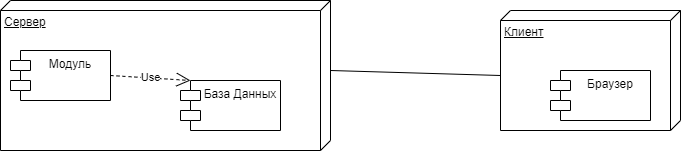

The diagram above was exported from draw.io. Its source (the exported page's mxGraphModel, read from the mxfile embedded in the PNG):
<mxGraphModel dx="1035" dy="576" grid="1" gridSize="10" guides="1" tooltips="1" connect="1" arrows="1" fold="1" page="1" pageScale="1" pageWidth="4681" pageHeight="3300" math="0" shadow="0">
  <root>
    <mxCell id="0" />
    <mxCell id="1" parent="0" />
    <mxCell id="wLG4daFTKFdwwIxtV-21-88" value="Сервер" style="verticalAlign=top;align=left;spacingTop=8;spacingLeft=2;spacingRight=12;shape=cube;size=10;direction=south;fontStyle=4;html=1;whiteSpace=wrap;" vertex="1" parent="1">
      <mxGeometry x="80" y="130" width="330" height="150" as="geometry" />
    </mxCell>
    <mxCell id="wLG4daFTKFdwwIxtV-21-89" value="Модуль" style="shape=module;align=left;spacingLeft=20;align=center;verticalAlign=top;whiteSpace=wrap;html=1;" vertex="1" parent="1">
      <mxGeometry x="90" y="180" width="100" height="50" as="geometry" />
    </mxCell>
    <mxCell id="wLG4daFTKFdwwIxtV-21-90" value="База Данных" style="shape=module;align=left;spacingLeft=20;align=center;verticalAlign=top;whiteSpace=wrap;html=1;" vertex="1" parent="1">
      <mxGeometry x="260" y="210" width="100" height="50" as="geometry" />
    </mxCell>
    <mxCell id="wLG4daFTKFdwwIxtV-21-91" value="Use" style="endArrow=open;endSize=12;dashed=1;html=1;rounded=0;exitX=1;exitY=0.5;exitDx=0;exitDy=0;entryX=0;entryY=0;entryDx=10;entryDy=0;entryPerimeter=0;" edge="1" parent="1" source="wLG4daFTKFdwwIxtV-21-89" target="wLG4daFTKFdwwIxtV-21-90">
      <mxGeometry width="160" relative="1" as="geometry">
        <mxPoint x="400" y="230" as="sourcePoint" />
        <mxPoint x="560" y="230" as="targetPoint" />
      </mxGeometry>
    </mxCell>
    <mxCell id="wLG4daFTKFdwwIxtV-21-92" value="Клиент" style="verticalAlign=top;align=left;spacingTop=8;spacingLeft=2;spacingRight=12;shape=cube;size=10;direction=south;fontStyle=4;html=1;whiteSpace=wrap;" vertex="1" parent="1">
      <mxGeometry x="580" y="140" width="180" height="120" as="geometry" />
    </mxCell>
    <mxCell id="wLG4daFTKFdwwIxtV-21-93" value="Браузер" style="shape=module;align=left;spacingLeft=20;align=center;verticalAlign=top;whiteSpace=wrap;html=1;" vertex="1" parent="1">
      <mxGeometry x="630" y="200" width="100" height="50" as="geometry" />
    </mxCell>
    <mxCell id="wLG4daFTKFdwwIxtV-21-94" value="" style="endArrow=none;html=1;rounded=0;entryX=0;entryY=0;entryDx=65;entryDy=180;entryPerimeter=0;exitX=0;exitY=0;exitDx=70;exitDy=0;exitPerimeter=0;" edge="1" parent="1" source="wLG4daFTKFdwwIxtV-21-88" target="wLG4daFTKFdwwIxtV-21-92">
      <mxGeometry width="50" height="50" relative="1" as="geometry">
        <mxPoint x="450" y="250" as="sourcePoint" />
        <mxPoint x="500" y="200" as="targetPoint" />
      </mxGeometry>
    </mxCell>
  </root>
</mxGraphModel>